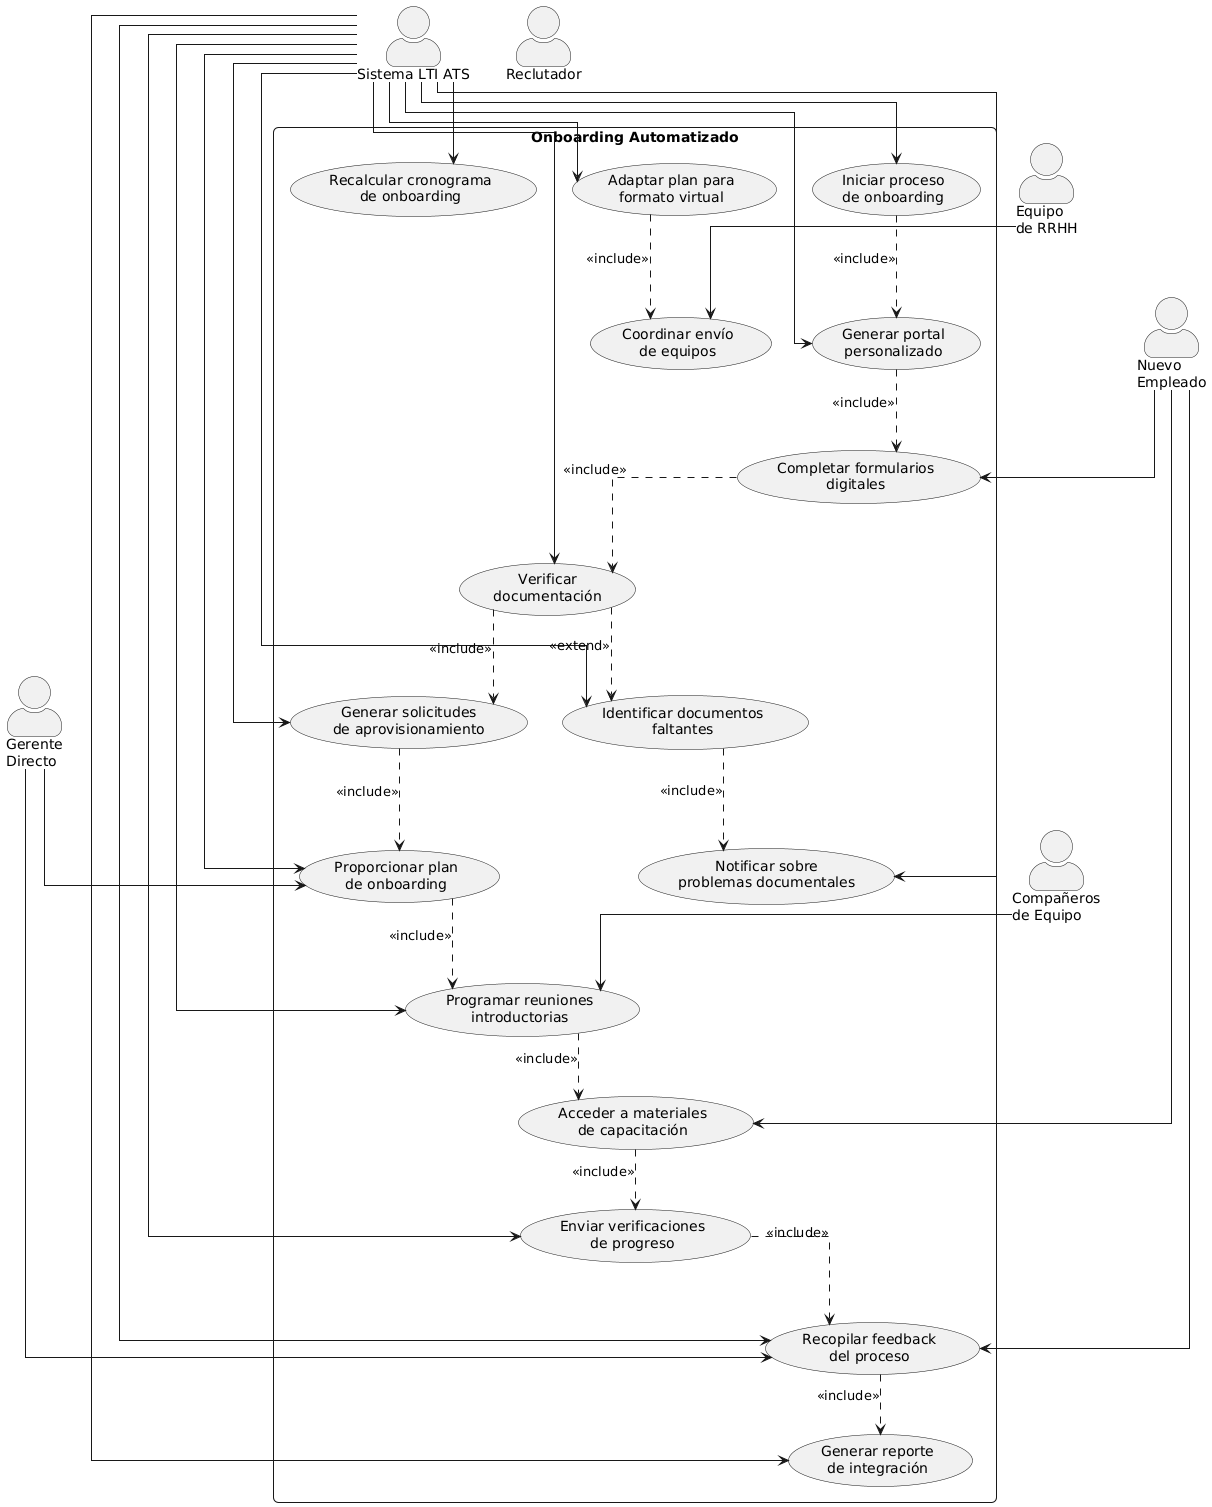

The diagram above was rendered by PlantUML. Its source (embedded in the PNG):
@startuml
skinparam actorStyle awesome
skinparam packageStyle rectangle
skinparam shadowing false
skinparam roundcorner 10
skinparam linetype ortho

actor "Nuevo\nEmpleado" as EMP
actor "Reclutador" as REC
actor "Gerente\nDirecto" as GER
actor "Equipo\nde RRHH" as RRHH
actor "Compañeros\nde Equipo" as EQP
actor "Sistema LTI ATS" as SYS

rectangle "Onboarding Automatizado" {
  usecase "Iniciar proceso\nde onboarding" as UC1
  usecase "Generar portal\npersonalizado" as UC2
  usecase "Completar formularios\ndigitales" as UC3
  usecase "Verificar\ndocumentación" as UC4
  usecase "Generar solicitudes\nde aprovisionamiento" as UC5
  usecase "Proporcionar plan\nde onboarding" as UC6
  usecase "Programar reuniones\nintroductorias" as UC7
  usecase "Acceder a materiales\nde capacitación" as UC8
  usecase "Enviar verificaciones\nde progreso" as UC9
  usecase "Recopilar feedback\ndel proceso" as UC10
  usecase "Generar reporte\nde integración" as UC11
  usecase "Identificar documentos\nfaltantes" as UC12
  usecase "Notificar sobre\nproblemas documentales" as UC13
  usecase "Adaptar plan para\nformato virtual" as UC14
  usecase "Coordinar envío\nde equipos" as UC15
  usecase "Recalcular cronograma\nde onboarding" as UC16
}

SYS --> UC1
SYS --> UC2
EMP --> UC3
SYS --> UC4
SYS --> UC5
SYS --> UC6
SYS --> UC7
EMP --> UC8
SYS --> UC9
SYS --> UC10
SYS --> UC11
SYS --> UC12
SYS --> UC13
SYS --> UC14
RRHH --> UC15
SYS --> UC16

GER --> UC6
EQP --> UC7
EMP --> UC10
GER --> UC10

UC1 ..> UC2 : <<include>>
UC2 ..> UC3 : <<include>>
UC3 ..> UC4 : <<include>>
UC4 ..> UC5 : <<include>>
UC5 ..> UC6 : <<include>>
UC6 ..> UC7 : <<include>>
UC7 ..> UC8 : <<include>>
UC8 ..> UC9 : <<include>>
UC9 ..> UC10 : <<include>>
UC10 ..> UC11 : <<include>>
UC4 ..> UC12 : <<extend>>
UC12 ..> UC13 : <<include>>
UC14 ..> UC15 : <<include>>
@enduml